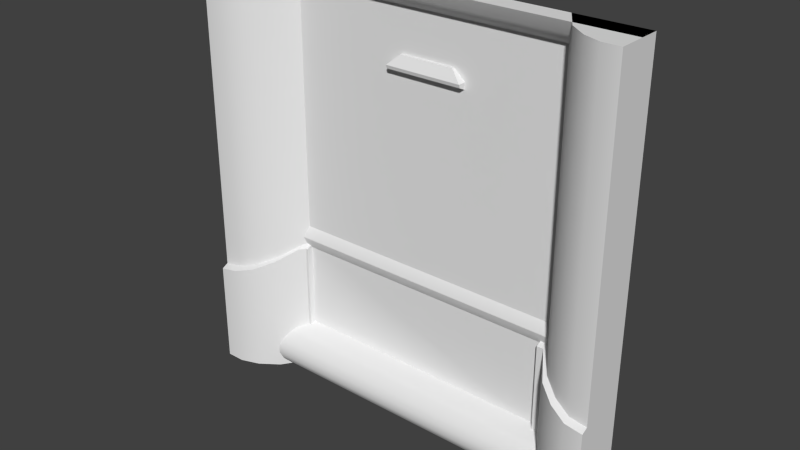 # Source: stor1_4.blend  (saved by Blender 2.76.0; exported with 4.5.12 LTS)
import bpy
from mathutils import Matrix  # noqa: F401  (used for matrix-valued properties, if any)

bpy.ops.wm.read_factory_settings(use_empty=True)
scene = bpy.context.scene
scene.name = 'Scene'

# ---- collections
col_collection_1 = bpy.data.collections.new('Collection 1'); scene.collection.children.link(col_collection_1)

# ---- materials (node trees are filled in below, after node groups)
mat_stor1_5 = bpy.data.materials.new('stor1_5')
mat_stor1_5.alpha_threshold = 0.0
mat_stor1_5.use_transparent_shadow = False
mat_stor1_5.roughness = 0.5

# ---- material node trees

# ---- world
world_world = bpy.data.worlds.new('World'); scene.world = world_world
world_world.color = (0.05088, 0.05088, 0.05088)
world_world.use_sun_shadow = False
world_world.sun_shadow_jitter_overblur = 0.0
world_world.cycles.sampling_method = 'MANUAL'
world_world.cycles.sample_map_resolution = 256

# ---- meshes
me_stor1_1_meshdata_001 = bpy.data.meshes.new('stor1_1_meshdata.001')
me_stor1_1_meshdata_001.from_pydata([(-0.1183, 1.263, 0.8828), (-0.1858, 1.284, 0.78), (-0.1183, 1.284, 0.8828), (0.2167, 1.263, 0.8828), (0.2842, 1.284, 0.78), (0.2167, 1.284, 0.8828), (-0.1858, 1.232, 0.8209), (-0.1858, 1.284, 0.8209), (0.2842, 1.284, 0.8209), (0.2842, 1.232, 0.8209), (0.2842, 1.238, 0.8005), (-0.1858, 1.238, 0.8005)], [], [(6, 0, 2, 7), (8, 5, 3, 9), (9, 3, 0, 6), (5, 2, 0, 3), (4, 8, 9, 10), (1, 11, 6, 7), (10, 9, 6, 11), (4, 10, 11, 1)])
_uv = me_stor1_1_meshdata_001.uv_layers.new(name='UVMap')
_uv.uv.foreach_set('vector', [0.4381, 0.7866, 0.4574, 0.8055, 0.4574, 0.8055, 0.4381, 0.7866, 0.5902, 0.7892, 0.5732, 0.8058, 0.5732, 0.8058, 0.5902, 0.7892, 0.5936, 0.7889, 0.5688, 0.813, 0.4621, 0.813, 0.4373, 0.7889, 0.5501, 0.7862, 0.4856, 0.7862, 0.4856, 0.7862, 0.5501, 0.7862, 0.5936, 0.7729, 0.5936, 0.7889, 0.5936, 0.7889, 0.5936, 0.7809, 0.4373, 0.7729, 0.4373, 0.7809, 0.4373, 0.7889, 0.4373, 0.7889, 0.6012, 0.7813, 0.6012, 0.7889, 0.4297, 0.7889, 0.4297, 0.7813, 0.6012, 0.7729, 0.6012, 0.7813, 0.4297, 0.7813, 0.4297, 0.7729])
me_stor1_1_meshdata_001.materials.append(mat_stor1_5)
me_stor1_1_meshdata_001.use_remesh_preserve_volume = False
me_stor1_1_meshdata_001.use_remesh_preserve_attributes = False
me_stor1_1_meshdata_001.use_mirror_vertex_groups = False
me_stor1_1_meshdata_001.update()
me_stor1_4_meshdata = bpy.data.meshes.new('stor1_4_meshdata')
me_stor1_4_meshdata.from_pydata([(0.8602, 1.28, 1.138), (-0.8336, 1.28, 1.138), (-0.8199, 1.28, -1.014), (-0.8336, 1.28, -0.4601), (-0.8199, 1.28, -0.4601), (-0.8747, 1.26, -0.4458), (-0.8747, 1.25, -0.4114), (-0.8747, 1.28, -0.4802), (-0.8747, 1.28, -0.3425), (-0.8747, 1.26, -0.3769), (0.8885, 1.25, -0.4114), (0.8885, 1.26, -0.3769), (0.8885, 1.28, -0.4802), (0.8885, 1.26, -0.4458), (0.8885, 1.28, -0.3425), (-1.28, 1.16, 1.28), (1.28, 1.16, 1.28), (1.28, 1.08, -1.187), (-1.28, 1.08, -1.187), (-1.28, 1.28, 1.138), (1.28, 1.28, 1.138), (1.28, 1.1, -1.095), (1.28, 1.2, 1.209), (-1.28, 1.16, -1.28), (1.28, 1.16, -1.28), (-1.28, 1.2, 1.209), (-1.28, 1.28, -1.002), (1.28, 1.28, -1.002), (-1.28, 1.1, -1.095), (-1.28, 1.23, 1.174), (1.28, 1.23, 1.174), (1.28, 1.1, -1.234), (-1.28, 1.1, -1.234), (-1.28, 1.08, -1.141), (1.28, 1.08, -1.141), (1.28, 1.14, -1.048), (-1.28, 1.14, -1.048), (1.28, 1.17, -1.025), (-1.28, 1.17, -1.025), (-1.28, 1.28, -1.28), (1.28, 1.28, -1.28), (-1.28, 1.28, 1.28), (1.28, 1.28, 1.28), (-1.28, 1.0, -1.28), (1.28, 1.0, -1.28), (-1.28, 1.0, 1.28), (1.28, 1.0, 1.28), (0.8602, 1.28, -1.28), (0.8602, 1.28, 1.28), (-0.8336, 1.28, 1.28), (-0.8336, 1.28, -1.28), (0.8602, 1.28, 1.138), (-0.8336, 1.28, 1.138), (0.8602, 1.28, -1.002), (-0.8336, 1.28, -1.002), (0.9652, 1.12, -1.28), (1.07, 1.04, -1.28), (1.175, 1.0, -1.28), (1.175, 1.0, 1.28), (1.07, 1.04, 1.28), (0.9652, 1.12, 1.28), (-0.9452, 1.12, 1.28), (-1.057, 1.04, 1.28), (-1.168, 1.0, 1.28), (-1.168, 1.0, -1.28), (-1.057, 1.04, -1.28), (-0.9452, 1.12, -1.28), (1.28, 1.28, 1.28), (-1.28, 1.28, 1.28), (1.28, 1.28, -1.28), (-1.28, 1.28, -1.28), (0.9127, 1.2, 1.28), (-0.8894, 1.2, 1.28), (1.28, 1.0, -0.6344), (0.9652, 1.12, -0.5369), (1.28, 1.28, -0.6344), (0.8602, 1.28, -0.4601), (0.8202, 1.28, -1.014), (1.175, 1.0, -0.618), (1.07, 1.04, -0.5786), (0.8202, 1.28, -0.4601), (-1.057, 1.04, -0.5813), (-0.8199, 1.28, -1.014), (-1.168, 1.0, -0.6139), (-1.28, 1.0, -0.6344), (-1.28, 1.28, -0.6344), (-0.9452, 1.12, -0.525), (-0.8336, 1.28, -0.4601), (-0.8199, 1.28, -0.4601), (-0.8588, 1.244, -0.4602), (1.175, 0.96, -1.28), (1.28, 0.96, -1.28), (0.9649, 1.08, -1.28), (1.07, 1.0, -1.28), (0.86, 1.24, -1.28), (-0.9455, 1.08, -1.28), (-0.8339, 1.24, -1.28), (-1.28, 0.96, -0.6544), (-1.28, 0.96, -1.28), (0.86, 1.24, -1.013), (-0.8339, 1.24, -1.013), (-0.8202, 1.24, -1.013), (-1.169, 0.96, -1.28), (-1.057, 1.0, -1.28), (1.28, 0.96, -0.6544), (0.9649, 1.08, -0.5569), (0.86, 1.24, -0.4801), (0.8199, 1.24, -1.013), (1.175, 0.96, -0.638), (1.07, 1.0, -0.5986), (0.8199, 1.24, -0.4801), (-1.057, 1.0, -0.6013), (-1.169, 0.96, -0.6339), (-0.9455, 1.08, -0.545), (-0.8339, 1.24, -0.4801), (-0.8202, 1.24, -0.4801), (-0.8591, 1.204, -0.4802), (1.175, 0.98, -0.628), (1.07, 1.02, -0.5886), (1.28, 0.98, -0.6444), (1.28, 0.98, -1.28), (1.07, 1.02, -1.28), (0.965, 1.1, -1.28), (0.8201, 1.26, -0.4701), (0.8601, 1.26, -0.4701), (1.175, 0.98, -1.28), (0.8201, 1.26, -1.014), (0.8601, 1.26, -1.28), (0.965, 1.1, -0.5469)], [(47, 53), (50, 54), (82, 54), (53, 77), (54, 100), (53, 99)], [(6, 10, 11, 9), (7, 12, 13, 5), (9, 11, 14, 8), (5, 13, 10, 6), (34, 21, 28, 33), (29, 30, 22, 25), (31, 17, 18, 32), (37, 27, 26, 38), (19, 20, 30, 29), (16, 15, 25, 22), (24, 31, 32, 23), (17, 34, 33, 18), (21, 35, 36, 28), (35, 37, 38, 36), (24, 23, 39, 40), (15, 16, 42, 41), (82, 88, 115, 101), (65, 66, 95, 103), (124, 123, 110, 106), (46, 58, 78, 73), (122, 121, 93, 92), (120, 119, 104, 91), (52, 49, 72, 61, 86, 89, 87), (88, 87, 114, 115), (46, 73, 75, 67), (43, 84, 85, 70), (60, 59, 58, 46, 67, 48, 71), (45, 63, 62, 61, 72, 49, 68), (57, 56, 55, 47, 69, 44), (50, 66, 65, 64, 43, 70), (79, 78, 58, 59), (64, 65, 103, 102), (117, 118, 109, 108), (76, 74, 60, 71, 48, 51), (74, 79, 59, 60), (75, 73, 44, 69), (85, 84, 45, 68), (84, 83, 63, 45), (83, 81, 62, 63), (81, 86, 61, 62), (100, 101, 115, 114), (94, 92, 105, 106, 99), (92, 93, 109, 105), (93, 90, 108, 109), (102, 103, 111, 112), (103, 95, 113, 111), (98, 102, 112, 97), (104, 108, 90, 91), (114, 116, 113, 95, 96, 100), (121, 125, 90, 93), (77, 126, 123, 80), (89, 86, 113, 116), (119, 117, 108, 104), (87, 89, 116, 114), (127, 122, 92, 94), (128, 124, 106, 105), (83, 84, 97, 112), (84, 43, 98, 97), (66, 50, 96, 95), (118, 128, 105, 109), (125, 120, 91, 90), (81, 83, 112, 111), (86, 81, 111, 113), (43, 64, 102, 98), (57, 44, 120, 125), (79, 74, 128, 118), (74, 76, 124, 128), (47, 55, 122, 127), (73, 78, 117, 119), (56, 57, 125, 121), (78, 79, 118, 117), (44, 73, 119, 120), (55, 56, 121, 122), (76, 80, 123, 124), (3, 4, 2, 82, 77, 80, 76, 0, 1), (106, 110, 107, 99), (123, 126, 107, 110)])
me_stor1_4_meshdata.polygons.foreach_set('use_smooth', [True] * 77)
_uv = me_stor1_4_meshdata.uv_layers.new(name='UVMap')
_uv.uv.foreach_set('vector', [0.1613, 0.3393, 0.8423, 0.3393, 0.8423, 0.3528, 0.1613, 0.3528, 0.1613, 0.3124, 0.8423, 0.3124, 0.8423, 0.3259, 0.1613, 0.3259, 0.1613, 0.3528, 0.8423, 0.3528, 0.8423, 0.3662, 0.1613, 0.3662, 0.1613, 0.3259, 0.8423, 0.3259, 0.8423, 0.3393, 0.1613, 0.3393, 1.0, 0.05427, 1.0, 0.07236, 0.0, 0.07236, 0.0, 0.05427, 0.0, 0.9584, 1.0, 0.9584, 1.0, 0.9723, 0.0, 0.9723, 1.0, 0.01809, 1.0, 0.03618, 0.0, 0.03618, 0.0, 0.01809, 1.0, 0.0995, 1.0, 0.1085, 0.0, 0.1085, 0.0, 0.0995, 0.0, 0.9446, 1.0, 0.9446, 1.0, 0.9584, 0.0, 0.9584, 1.0, 1.0, 0.0, 1.0, 0.0, 0.9723, 1.0, 0.9723, 1.0, 0.0, 1.0, 0.01809, 0.0, 0.01809, 0.0, 0.0, 1.0, 0.03618, 1.0, 0.05427, 0.0, 0.05427, 0.0, 0.03618, 1.0, 0.07236, 1.0, 0.09045, 0.0, 0.09045, 0.0, 0.07236, 1.0, 0.09045, 1.0, 0.0995, 0.0, 0.0995, 0.0, 0.09045, 0.6968, 0.02522, 0.3032, 0.02522, 0.3032, 0.02522, 0.6968, 0.02522, 0.258, 0.966, 0.742, 0.966, 0.742, 0.966, 0.258, 0.966, 0.1789, 0.1039, 0.1789, 0.3203, 0.1789, 0.3203, 0.1789, 0.1041, 0.4205, 0.02916, 0.4283, 0.02916, 0.4283, 0.02916, 0.4205, 0.02916, 0.851, 0.3102, 0.8365, 0.3102, 0.8365, 0.3102, 0.851, 0.3102, 1.0, 1.0, 0.959, 1.0, 0.959, 0.2586, 1.0, 0.2509, 0.5622, 0.02916, 0.5695, 0.02916, 0.5695, 0.02916, 0.5622, 0.02916, 0.002538, 0.0, 0.002538, 0.2509, 0.002538, 0.2509, 0.002538, 0.0, 0.1744, 0.9446, 0.1744, 1.0, 0.1526, 1.0, 0.1308, 1.0, 0.1308, 0.2949, 0.1645, 0.3203, 0.1744, 0.3203, 0.07701, 0.2699, 0.07166, 0.2699, 0.07166, 0.2699, 0.07701, 0.2699, 0.002538, 1.0, 0.002538, 0.2509, 0.06736, 0.2509, 0.06736, 1.0, 0.002538, 0.0, 0.001391, 0.2535, 0.06736, 0.2535, 0.06736, 0.0, 0.6932, 0.9651, 0.7137, 0.9651, 0.7342, 0.9651, 0.7547, 0.9651, 0.7547, 0.9651, 0.6727, 0.9651, 0.6829, 0.9651, 0.2547, 0.9651, 0.2764, 0.9651, 0.2982, 0.9651, 0.32, 0.9651, 0.3309, 0.9651, 0.3418, 0.9651, 0.2547, 0.9651, 0.5769, 0.02916, 0.5695, 0.02916, 0.5622, 0.02916, 0.5548, 0.02916, 0.5842, 0.02916, 0.5842, 0.02916, 0.4361, 0.02916, 0.4283, 0.02916, 0.4205, 0.02916, 0.4126, 0.02916, 0.4048, 0.02916, 0.4048, 0.02916, 0.918, 0.274, 0.959, 0.2586, 0.959, 1.0, 0.918, 1.0, 0.4126, 0.02916, 0.4205, 0.02916, 0.4205, 0.02916, 0.4126, 0.02916, 0.9315, 0.2691, 0.9207, 0.2704, 0.9207, 0.2704, 0.9315, 0.2691, 0.836, 0.3203, 0.877, 0.2903, 0.877, 1.0, 0.8565, 1.0, 0.836, 1.0, 0.836, 0.9446, 0.877, 0.2903, 0.918, 0.274, 0.918, 1.0, 0.877, 1.0, 0.06736, 0.2509, 0.002538, 0.2509, 0.002538, 0.0, 0.06736, 0.0, 0.06736, 0.2535, 0.001391, 0.2535, 0.002538, 1.0, 0.06736, 1.0, 0.001391, 0.2535, 0.04359, 0.2602, 0.04359, 1.0, 0.0, 1.0, 0.04359, 0.2602, 0.08718, 0.2729, 0.08718, 1.0, 0.04359, 1.0, 0.08718, 0.2729, 0.1308, 0.2949, 0.1308, 1.0, 0.08718, 1.0, 0.1744, 0.1041, 0.1797, 0.1041, 0.1797, 0.3203, 0.1744, 0.3203, 0.836, 0.0, 0.877, 0.0, 0.877, 0.2903, 0.836, 0.3203, 0.836, 0.1041, 0.877, 0.0, 0.918, 0.0, 0.918, 0.274, 0.877, 0.2903, 0.918, 0.0, 0.959, 0.0, 0.959, 0.2586, 0.918, 0.274, 0.04359, 0.0, 0.08718, 0.0, 0.08718, 0.2729, 0.04359, 0.2602, 0.08718, 0.0, 0.1308, 0.0, 0.1308, 0.2949, 0.08718, 0.2729, 0.0, 0.0, 0.04359, 0.0, 0.04359, 0.2602, 0.001391, 0.2535, 1.0, 0.2509, 0.959, 0.2586, 0.959, 0.0, 1.0, 0.0, 0.1744, 0.3203, 0.1645, 0.3203, 0.1308, 0.2949, 0.1308, 0.0, 0.1744, 0.0, 0.1744, 0.1041, 0.5695, 0.02916, 0.5769, 0.02916, 0.5769, 0.02916, 0.5695, 0.02916, 0.8204, 0.1039, 0.8204, 0.104, 0.8204, 0.3203, 0.8204, 0.3203, 0.1052, 0.2806, 0.09398, 0.278, 0.09398, 0.278, 0.1052, 0.2806, 0.9602, 0.2546, 0.9547, 0.2557, 0.9547, 0.2557, 0.9602, 0.2546, 0.09027, 0.2699, 0.08044, 0.2699, 0.08044, 0.2699, 0.09027, 0.2699, 0.5548, 0.02916, 0.5622, 0.02916, 0.5622, 0.02916, 0.5548, 0.02916, 0.8639, 0.2637, 0.8624, 0.2717, 0.8624, 0.2717, 0.8639, 0.2637, 0.02059, 0.2478, 0.01688, 0.2472, 0.01688, 0.2472, 0.02059, 0.2478, 0.001391, 0.2535, 0.002538, 0.0, 0.002538, 0.0, 0.001391, 0.2535, 0.4283, 0.02916, 0.4361, 0.02916, 0.4361, 0.02916, 0.4283, 0.02916, 0.9138, 0.2778, 0.9084, 0.2779, 0.9084, 0.2779, 0.9138, 0.2778, 0.5769, 0.02916, 0.5842, 0.02916, 0.5842, 0.02916, 0.5769, 0.02916, 0.01123, 0.247, 0.007409, 0.2459, 0.007409, 0.2459, 0.01123, 0.247, 0.09103, 0.2707, 0.08042, 0.2715, 0.08042, 0.2715, 0.09103, 0.2707, 0.4048, 0.02916, 0.4126, 0.02916, 0.4126, 0.02916, 0.4048, 0.02916, 0.5769, 0.02916, 0.5842, 0.02916, 0.5842, 0.02916, 0.5769, 0.02916, 0.9138, 0.2778, 0.9084, 0.2779, 0.9084, 0.2779, 0.9138, 0.2778, 0.8639, 0.2637, 0.8624, 0.2717, 0.8624, 0.2717, 0.8639, 0.2637, 0.5548, 0.02916, 0.5622, 0.02916, 0.5622, 0.02916, 0.5548, 0.02916, 0.9602, 0.2546, 0.9547, 0.2557, 0.9547, 0.2557, 0.9602, 0.2546, 0.5695, 0.02916, 0.5769, 0.02916, 0.5769, 0.02916, 0.5695, 0.02916, 0.9315, 0.2691, 0.9207, 0.2704, 0.9207, 0.2704, 0.9315, 0.2691, 0.002538, 0.0, 0.002538, 0.2509, 0.002538, 0.2509, 0.002538, 0.0, 0.5622, 0.02916, 0.5695, 0.02916, 0.5695, 0.02916, 0.5622, 0.02916, 0.8496, 0.3154, 0.8456, 0.3154, 0.8456, 0.3154, 0.8496, 0.3154, 0.1744, 0.3203, 0.1797, 0.3203, 0.1797, 0.1039, 0.1797, 0.1039, 0.8204, 0.1039, 0.8204, 0.3203, 0.8496, 0.3154, 0.836, 0.9446, 0.1744, 0.9446, 0.836, 0.3203, 0.8204, 0.3203, 0.8204, 0.1041, 0.836, 0.1041, 0.8204, 0.3203, 0.8204, 0.104, 0.8204, 0.1041, 0.8204, 0.3203])
me_stor1_4_meshdata.materials.append(mat_stor1_5)
me_stor1_4_meshdata.use_remesh_preserve_volume = False
me_stor1_4_meshdata.use_remesh_preserve_attributes = False
me_stor1_4_meshdata.use_mirror_vertex_groups = False
me_stor1_4_meshdata.update()

# ---- objects
ob_stor1_1_mesh_stor1_3light = bpy.data.objects.new('stor1_1_mesh_stor1_3light', me_stor1_1_meshdata_001)
ob_stor1_4_mesh = bpy.data.objects.new('stor1_4_mesh', me_stor1_4_meshdata)

# ---- transforms, parenting, visibility, modifiers, constraints
ob_stor1_1_mesh_stor1_3light.location = (0.0, 0.0, 0.0)
ob_stor1_1_mesh_stor1_3light.lineart.crease_threshold = 0.0
ob_stor1_4_mesh.location = (0.0, 0.0, 0.0)
ob_stor1_4_mesh.lineart.crease_threshold = 0.0
_m = ob_stor1_4_mesh.modifiers.new('EdgeSplit', 'EDGE_SPLIT')

# ---- collection membership
col_collection_1.objects.link(ob_stor1_1_mesh_stor1_3light)
col_collection_1.objects.link(ob_stor1_4_mesh)

# ---- scene / render settings (as saved in the file)
scene.frame_start = 1; scene.frame_end = 2; scene.frame_set(1)
scene.render.engine = 'BLENDER_EEVEE_NEXT'
scene.render.resolution_percentage = 50
scene.render.dither_intensity = 0.0
scene.cycles.use_denoising = False
scene.cycles.samples = 10
scene.cycles.sampling_pattern = 'TABULATED_SOBOL'
scene.cycles.light_sampling_threshold = 0.0
scene.cycles.use_adaptive_sampling = False
scene.cycles.use_light_tree = False
scene.cycles.blur_glossy = 0.0
scene.cycles.pixel_filter_type = 'GAUSSIAN'
scene.cycles.sample_clamp_indirect = 0.0
scene.view_settings.view_transform = 'Standard'
bpy.context.view_layer.update()

# ---- added for rendering (the .blend has no active camera and no usable light): camera, sun
cam_auto = bpy.data.cameras.new('AutoCamera')
cam_auto.lens = 50.0
cam_auto.sensor_width = 36.0
cam_auto.clip_end = 1000.0
ob_auto_camera = bpy.data.objects.new('AutoCamera', cam_auto)
scene.collection.objects.link(ob_auto_camera)
ob_auto_camera.location = (3.3631, -2.9139, 2.69058)
ob_auto_camera.rotation_euler = (1.09748, -7.21219e-08, 0.694738)
scene.camera = ob_auto_camera
light_auto_sun = bpy.data.lights.new('AutoSun', 'SUN')
light_auto_sun.energy = 3.0
light_auto_sun.angle = 0.0523599
ob_auto_sun = bpy.data.objects.new('AutoSun', light_auto_sun)
scene.collection.objects.link(ob_auto_sun)
ob_auto_sun.rotation_euler = (0.872665, 0.174533, 0.523599)
bpy.context.view_layer.update()
